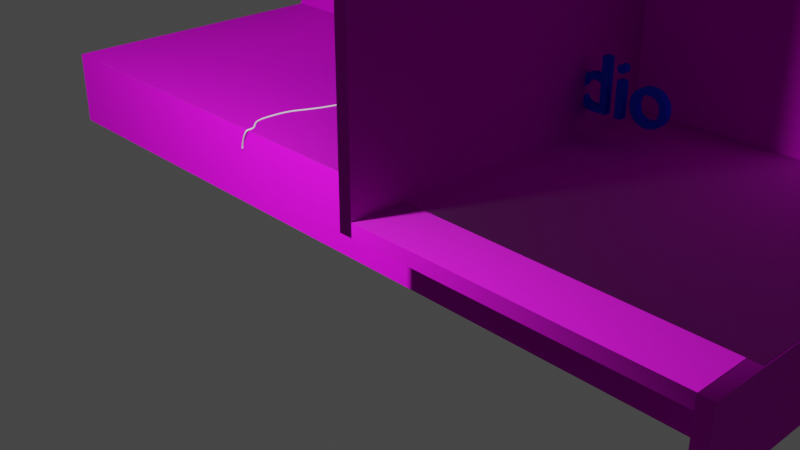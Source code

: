# Source: scena.blend  (saved by Blender 3.4.6; exported with 4.5.12 LTS)
import bpy
from mathutils import Matrix  # noqa: F401  (used for matrix-valued properties, if any)

bpy.ops.wm.read_factory_settings(use_empty=True)
scene = bpy.context.scene
scene.name = 'Scene'

# ---- collections
col_collection = bpy.data.collections.new('Collection'); scene.collection.children.link(col_collection)

# ---- images (referenced by path relative to the original .blend; pixels are not part of the script)
import os
ASSET_DIR = os.environ.get("B2B_ASSET_DIR", "")  # directory of the original .blend (textures are referenced by path, not embedded)
HERE = os.path.dirname(os.path.abspath(__file__))  # packed textures are extracted next to this script under _unpacked/

def load_image(name, relpath, width, height, colorspace="sRGB"):
    """Load a texture the original file referenced (path relative to the .blend, or extracted next to this script)."""
    p = next((c for c in (os.path.join(HERE, relpath), os.path.join(ASSET_DIR, relpath)) if relpath and os.path.exists(c)), "")
    if p:
        img = bpy.data.images.load(p, check_existing=True)
        img.name = name
    else:  # same state as the original file: an image datablock whose file is absent (Cycles renders it pink)
        img = bpy.data.images.new(name, width, height)
        img.source = "FILE"
        img.filepath = "//" + (relpath or name)
    img.colorspace_settings.name = colorspace
    return img
img_citystreetasphaltgenericcracked002_col_1k_jpg_001 = load_image('CityStreetAsphaltGenericCracked002_COL_1K.jpg.001', 'CityStreetAsphaltGenericCracked002_COL_1K.jpg', 1024, 1024, 'sRGB')
img_citystreetasphaltgenericcracked002_disp_1k_jpg_001 = load_image('CityStreetAsphaltGenericCracked002_DISP_1K.jpg.001', 'CityStreetAsphaltGenericCracked002_DISP_1K.jpg', 1024, 1024, 'sRGB')
img_citystreetasphaltgenericcracked002_gloss_1k_jpg_001 = load_image('CityStreetAsphaltGenericCracked002_GLOSS_1K.jpg.001', 'CityStreetAsphaltGenericCracked002_GLOSS_1K.jpg', 1024, 1024, 'sRGB')
img_citystreetasphaltgenericcracked002_nrm_1k_jpg_001 = load_image('CityStreetAsphaltGenericCracked002_NRM_1K.jpg.001', 'CityStreetAsphaltGenericCracked002_NRM_1K.jpg', 1024, 1024, 'sRGB')
img_citystreetasphaltgenericcracked002_col_1k_jpg_002 = load_image('CityStreetAsphaltGenericCracked002_COL_1K.jpg.002', 'CityStreetAsphaltGenericCracked002_COL_1K.jpg', 1024, 1024, 'sRGB')
img_citystreetasphaltgenericcracked002_disp_1k_jpg_002 = load_image('CityStreetAsphaltGenericCracked002_DISP_1K.jpg.002', 'CityStreetAsphaltGenericCracked002_DISP_1K.jpg', 1024, 1024, 'sRGB')
img_citystreetasphaltgenericcracked002_gloss_1k_jpg_002 = load_image('CityStreetAsphaltGenericCracked002_GLOSS_1K.jpg.002', 'CityStreetAsphaltGenericCracked002_GLOSS_1K.jpg', 1024, 1024, 'sRGB')
img_citystreetasphaltgenericcracked002_nrm_1k_jpg_002 = load_image('CityStreetAsphaltGenericCracked002_NRM_1K.jpg.002', 'CityStreetAsphaltGenericCracked002_NRM_1K.jpg', 1024, 1024, 'sRGB')
img_citystreetasphaltgenericcracked002_col_1k_jpg_003 = load_image('CityStreetAsphaltGenericCracked002_COL_1K.jpg.003', 'CityStreetAsphaltGenericCracked002_COL_1K.jpg', 1024, 1024, 'sRGB')
img_citystreetasphaltgenericcracked002_disp_1k_jpg_003 = load_image('CityStreetAsphaltGenericCracked002_DISP_1K.jpg.003', 'CityStreetAsphaltGenericCracked002_DISP_1K.jpg', 1024, 1024, 'sRGB')
img_citystreetasphaltgenericcracked002_gloss_1k_jpg_003 = load_image('CityStreetAsphaltGenericCracked002_GLOSS_1K.jpg.003', 'CityStreetAsphaltGenericCracked002_GLOSS_1K.jpg', 1024, 1024, 'sRGB')
img_citystreetasphaltgenericcracked002_nrm_1k_jpg_003 = load_image('CityStreetAsphaltGenericCracked002_NRM_1K.jpg.003', 'CityStreetAsphaltGenericCracked002_NRM_1K.jpg', 1024, 1024, 'sRGB')
img_citystreetasphaltgenericcracked002_col_1k_jpg = load_image('CityStreetAsphaltGenericCracked002_COL_1K.jpg', 'CityStreetAsphaltGenericCracked002_COL_1K.jpg', 1024, 1024, 'sRGB')
img_citystreetasphaltgenericcracked002_disp_1k_jpg = load_image('CityStreetAsphaltGenericCracked002_DISP_1K.jpg', 'CityStreetAsphaltGenericCracked002_DISP_1K.jpg', 1024, 1024, 'sRGB')
img_citystreetasphaltgenericcracked002_gloss_1k_jpg = load_image('CityStreetAsphaltGenericCracked002_GLOSS_1K.jpg', 'CityStreetAsphaltGenericCracked002_GLOSS_1K.jpg', 1024, 1024, 'sRGB')
img_citystreetasphaltgenericcracked002_nrm_1k_jpg = load_image('CityStreetAsphaltGenericCracked002_NRM_1K.jpg', 'CityStreetAsphaltGenericCracked002_NRM_1K.jpg', 1024, 1024, 'sRGB')

# ---- materials (node trees are filled in below, after node groups)
mat_beton_001 = bpy.data.materials.new('beton.001')
mat_beton_001.alpha_threshold = 0.0
mat_beton_001.use_transparent_shadow = False
mat_beton_001.roughness = 0.5
mat_beton_001.line_color = (0.0, 0.0, 0.0, 1.0)
mat_beton_002 = bpy.data.materials.new('beton.002')
mat_beton_002.alpha_threshold = 0.0
mat_beton_002.use_transparent_shadow = False
mat_beton_002.roughness = 0.5
mat_beton_002.line_color = (0.0, 0.0, 0.0, 1.0)
mat_beton_003 = bpy.data.materials.new('beton.003')
mat_beton_003.alpha_threshold = 0.0
mat_beton_003.use_transparent_shadow = False
mat_beton_003.roughness = 0.5
mat_beton_003.line_color = (0.0, 0.0, 0.0, 1.0)
mat_beton = bpy.data.materials.new('beton')
mat_beton.alpha_threshold = 0.0
mat_beton.use_transparent_shadow = False
mat_beton.roughness = 0.5
mat_beton.line_color = (0.0, 0.0, 0.0, 1.0)
mat_napis = bpy.data.materials.new('napis')
mat_napis.use_transparent_shadow = False

# ---- material node trees
mat_beton_001.use_nodes = True; mat_beton_001.node_tree.nodes.clear()
_N = mat_beton_001.node_tree.nodes; _L = mat_beton_001.node_tree.links
n0 = _N.new('ShaderNodeTexCoord'); n0.name = 'Texture Coordinate'; n0.location = (-760, 288)
n1 = _N.new('ShaderNodeTexImage'); n1.name = 'Image Texture'; n1.location = (-321, 322)
n1.image = img_citystreetasphaltgenericcracked002_col_1k_jpg_001
n2 = _N.new('ShaderNodeOutputMaterial'); n2.name = 'Material Output'; n2.location = (844, 202)
n3 = _N.new('ShaderNodeDisplacement'); n3.name = 'Displacement'; n3.location = (495, -401)
n3.inputs[2].default_value = 1.0
n4 = _N.new('ShaderNodeTexImage'); n4.name = 'Image Texture.001'; n4.location = (39, -453)
n4.image = img_citystreetasphaltgenericcracked002_disp_1k_jpg_001
n5 = _N.new('ShaderNodeTexImage'); n5.name = 'Image Texture.003'; n5.location = (-327, -255)
n5.image = img_citystreetasphaltgenericcracked002_gloss_1k_jpg_001
n6 = _N.new('ShaderNodeBsdfPrincipled'); n6.name = 'Principled BSDF'; n6.location = (322, 300)
n6.distribution = 'GGX'
n6.subsurface_method = 'RANDOM_WALK_SKIN'
n6.inputs[2].default_value = 1.0
n6.inputs[3].default_value = 1.45
n6.inputs[27].default_value = (0.0, 0.0, 0.0, 1.0)
n6.inputs[28].default_value = 1.0
n7 = _N.new('ShaderNodeNormalMap'); n7.name = 'Normal Map'; n7.location = (45, -263)
n8 = _N.new('ShaderNodeTexImage'); n8.name = 'Image Texture.002'; n8.location = (-76, 45)
n8.image = img_citystreetasphaltgenericcracked002_nrm_1k_jpg_001
n9 = _N.new('ShaderNodeMapping'); n9.name = 'Mapping'; n9.location = (-543, 35)
n9.vector_type = 'TEXTURE'
n9.inputs[3].default_value = (0.3, 0.1, 0.0)
_L.new(n6.outputs[0], n2.inputs[0])
_L.new(n1.outputs[0], n6.inputs[0])
_L.new(n9.outputs[0], n1.inputs[0])
_L.new(n0.outputs[2], n9.inputs[0])
_L.new(n9.outputs[0], n8.inputs[0])
_L.new(n4.outputs[0], n3.inputs[0])
_L.new(n3.outputs[0], n2.inputs[2])
_L.new(n9.outputs[0], n5.inputs[0])
_L.new(n9.outputs[0], n4.inputs[0])
_L.new(n5.outputs[0], n6.inputs[13])
_L.new(n8.outputs[0], n7.inputs[1])
_L.new(n7.outputs[0], n6.inputs[5])
n2.is_active_output = True
mat_beton_002.use_nodes = True; mat_beton_002.node_tree.nodes.clear()
_N = mat_beton_002.node_tree.nodes; _L = mat_beton_002.node_tree.links
n0 = _N.new('ShaderNodeTexCoord'); n0.name = 'Texture Coordinate'; n0.location = (-760, 288)
n1 = _N.new('ShaderNodeTexImage'); n1.name = 'Image Texture'; n1.location = (-321, 322)
n1.image = img_citystreetasphaltgenericcracked002_col_1k_jpg_002
n2 = _N.new('ShaderNodeOutputMaterial'); n2.name = 'Material Output'; n2.location = (844, 202)
n3 = _N.new('ShaderNodeDisplacement'); n3.name = 'Displacement'; n3.location = (495, -401)
n3.inputs[2].default_value = 1.0
n4 = _N.new('ShaderNodeTexImage'); n4.name = 'Image Texture.001'; n4.location = (39, -453)
n4.image = img_citystreetasphaltgenericcracked002_disp_1k_jpg_002
n5 = _N.new('ShaderNodeTexImage'); n5.name = 'Image Texture.003'; n5.location = (-327, -255)
n5.image = img_citystreetasphaltgenericcracked002_gloss_1k_jpg_002
n6 = _N.new('ShaderNodeBsdfPrincipled'); n6.name = 'Principled BSDF'; n6.location = (322, 300)
n6.distribution = 'GGX'
n6.subsurface_method = 'RANDOM_WALK_SKIN'
n6.inputs[2].default_value = 1.0
n6.inputs[3].default_value = 1.45
n6.inputs[27].default_value = (0.0, 0.0, 0.0, 1.0)
n6.inputs[28].default_value = 1.0
n7 = _N.new('ShaderNodeNormalMap'); n7.name = 'Normal Map'; n7.location = (45, -263)
n8 = _N.new('ShaderNodeTexImage'); n8.name = 'Image Texture.002'; n8.location = (-76, 45)
n8.image = img_citystreetasphaltgenericcracked002_nrm_1k_jpg_002
n9 = _N.new('ShaderNodeMapping'); n9.name = 'Mapping'; n9.location = (-543, 35)
n9.vector_type = 'TEXTURE'
n9.inputs[3].default_value = (0.3, 0.1, 0.0)
_L.new(n6.outputs[0], n2.inputs[0])
_L.new(n1.outputs[0], n6.inputs[0])
_L.new(n9.outputs[0], n1.inputs[0])
_L.new(n0.outputs[2], n9.inputs[0])
_L.new(n9.outputs[0], n8.inputs[0])
_L.new(n4.outputs[0], n3.inputs[0])
_L.new(n3.outputs[0], n2.inputs[2])
_L.new(n9.outputs[0], n5.inputs[0])
_L.new(n9.outputs[0], n4.inputs[0])
_L.new(n5.outputs[0], n6.inputs[13])
_L.new(n8.outputs[0], n7.inputs[1])
_L.new(n7.outputs[0], n6.inputs[5])
n2.is_active_output = True
mat_beton_003.use_nodes = True; mat_beton_003.node_tree.nodes.clear()
_N = mat_beton_003.node_tree.nodes; _L = mat_beton_003.node_tree.links
n0 = _N.new('ShaderNodeTexCoord'); n0.name = 'Texture Coordinate'; n0.location = (-760, 288)
n1 = _N.new('ShaderNodeTexImage'); n1.name = 'Image Texture'; n1.location = (-321, 322)
n1.image = img_citystreetasphaltgenericcracked002_col_1k_jpg_003
n2 = _N.new('ShaderNodeOutputMaterial'); n2.name = 'Material Output'; n2.location = (844, 202)
n3 = _N.new('ShaderNodeDisplacement'); n3.name = 'Displacement'; n3.location = (495, -401)
n3.inputs[2].default_value = 1.0
n4 = _N.new('ShaderNodeTexImage'); n4.name = 'Image Texture.001'; n4.location = (39, -453)
n4.image = img_citystreetasphaltgenericcracked002_disp_1k_jpg_003
n5 = _N.new('ShaderNodeTexImage'); n5.name = 'Image Texture.003'; n5.location = (-327, -255)
n5.image = img_citystreetasphaltgenericcracked002_gloss_1k_jpg_003
n6 = _N.new('ShaderNodeBsdfPrincipled'); n6.name = 'Principled BSDF'; n6.location = (322, 300)
n6.distribution = 'GGX'
n6.subsurface_method = 'RANDOM_WALK_SKIN'
n6.inputs[2].default_value = 1.0
n6.inputs[3].default_value = 1.45
n6.inputs[27].default_value = (0.0, 0.0, 0.0, 1.0)
n6.inputs[28].default_value = 1.0
n7 = _N.new('ShaderNodeNormalMap'); n7.name = 'Normal Map'; n7.location = (45, -263)
n8 = _N.new('ShaderNodeTexImage'); n8.name = 'Image Texture.002'; n8.location = (-76, 45)
n8.image = img_citystreetasphaltgenericcracked002_nrm_1k_jpg_003
n9 = _N.new('ShaderNodeMapping'); n9.name = 'Mapping'; n9.location = (-543, 35)
n9.vector_type = 'TEXTURE'
n9.inputs[3].default_value = (0.3, 0.1, 0.0)
_L.new(n6.outputs[0], n2.inputs[0])
_L.new(n1.outputs[0], n6.inputs[0])
_L.new(n9.outputs[0], n1.inputs[0])
_L.new(n0.outputs[2], n9.inputs[0])
_L.new(n9.outputs[0], n8.inputs[0])
_L.new(n4.outputs[0], n3.inputs[0])
_L.new(n3.outputs[0], n2.inputs[2])
_L.new(n9.outputs[0], n5.inputs[0])
_L.new(n9.outputs[0], n4.inputs[0])
_L.new(n5.outputs[0], n6.inputs[13])
_L.new(n8.outputs[0], n7.inputs[1])
_L.new(n7.outputs[0], n6.inputs[5])
n2.is_active_output = True
mat_beton.use_nodes = True; mat_beton.node_tree.nodes.clear()
_N = mat_beton.node_tree.nodes; _L = mat_beton.node_tree.links
n0 = _N.new('ShaderNodeTexCoord'); n0.name = 'Texture Coordinate'; n0.location = (-760, 288)
n1 = _N.new('ShaderNodeTexImage'); n1.name = 'Image Texture'; n1.location = (-321, 322)
n1.image = img_citystreetasphaltgenericcracked002_col_1k_jpg
n2 = _N.new('ShaderNodeOutputMaterial'); n2.name = 'Material Output'; n2.location = (844, 202)
n3 = _N.new('ShaderNodeDisplacement'); n3.name = 'Displacement'; n3.location = (495, -401)
n3.inputs[2].default_value = 1.0
n4 = _N.new('ShaderNodeTexImage'); n4.name = 'Image Texture.001'; n4.location = (39, -453)
n4.image = img_citystreetasphaltgenericcracked002_disp_1k_jpg
n5 = _N.new('ShaderNodeTexImage'); n5.name = 'Image Texture.003'; n5.location = (-327, -255)
n5.image = img_citystreetasphaltgenericcracked002_gloss_1k_jpg
n6 = _N.new('ShaderNodeBsdfPrincipled'); n6.name = 'Principled BSDF'; n6.location = (322, 300)
n6.distribution = 'GGX'
n6.subsurface_method = 'RANDOM_WALK_SKIN'
n6.inputs[2].default_value = 1.0
n6.inputs[3].default_value = 1.45
n6.inputs[27].default_value = (0.0, 0.0, 0.0, 1.0)
n6.inputs[28].default_value = 1.0
n7 = _N.new('ShaderNodeNormalMap'); n7.name = 'Normal Map'; n7.location = (45, -263)
n8 = _N.new('ShaderNodeTexImage'); n8.name = 'Image Texture.002'; n8.location = (-76, 45)
n8.image = img_citystreetasphaltgenericcracked002_nrm_1k_jpg
n9 = _N.new('ShaderNodeMapping'); n9.name = 'Mapping'; n9.location = (-543, 35)
n9.vector_type = 'TEXTURE'
n9.inputs[3].default_value = (0.2, 0.2, 0.0)
_L.new(n6.outputs[0], n2.inputs[0])
_L.new(n1.outputs[0], n6.inputs[0])
_L.new(n9.outputs[0], n1.inputs[0])
_L.new(n0.outputs[2], n9.inputs[0])
_L.new(n9.outputs[0], n8.inputs[0])
_L.new(n4.outputs[0], n3.inputs[0])
_L.new(n3.outputs[0], n2.inputs[2])
_L.new(n9.outputs[0], n5.inputs[0])
_L.new(n9.outputs[0], n4.inputs[0])
_L.new(n5.outputs[0], n6.inputs[13])
_L.new(n8.outputs[0], n7.inputs[1])
_L.new(n7.outputs[0], n6.inputs[5])
n2.is_active_output = True
mat_napis.use_nodes = True; mat_napis.node_tree.nodes.clear()
_N = mat_napis.node_tree.nodes; _L = mat_napis.node_tree.links
n0 = _N.new('ShaderNodeBsdfPrincipled'); n0.name = 'Principled BSDF'; n0.location = (10, 300)
n0.distribution = 'GGX'
n0.subsurface_method = 'RANDOM_WALK_SKIN'
n0.inputs[0].default_value = (0.01762, 0.05237, 0.8, 1.0)
n0.inputs[2].default_value = 1.0
n0.inputs[3].default_value = 1.45
n0.inputs[13].default_value = 0.0
n0.inputs[27].default_value = (0.0, 0.0, 0.0, 1.0)
n0.inputs[28].default_value = 1.0
n1 = _N.new('ShaderNodeOutputMaterial'); n1.name = 'Material Output'; n1.location = (300, 300)
_L.new(n0.outputs[0], n1.inputs[0])
n1.is_active_output = True

# ---- world
world_world = bpy.data.worlds.new('World'); scene.world = world_world
world_world.use_nodes = True; world_world.node_tree.nodes.clear()
_N = world_world.node_tree.nodes; _L = world_world.node_tree.links
n0 = _N.new('ShaderNodeOutputWorld'); n0.name = 'World Output'; n0.location = (300, 300)
n1 = _N.new('ShaderNodeBackground'); n1.name = 'Background'; n1.location = (10, 300)
n1.inputs[0].default_value = (0.05088, 0.05088, 0.05088, 1.0)
_L.new(n1.outputs[0], n0.inputs[0])
n0.is_active_output = True
world_world.color = (0.05088, 0.05088, 0.05088)
world_world.use_sun_shadow = False
world_world.sun_shadow_jitter_overblur = 0.0

# ---- cameras
cam_camera = bpy.data.cameras.new('Camera')
cam_camera.clip_end = 100.0
cam_camera.ortho_scale = 7.314

# ---- lights
light_light = bpy.data.lights.new('Light', 'POINT')
light_light.transmission_factor = 0.0
light_light.energy = 1000.0
light_light.shadow_soft_size = 0.1
light_light.shadow_maximum_resolution = 0.006
light_light.use_absolute_resolution = True

# ---- meshes
me_cube_003 = bpy.data.meshes.new('Cube.003')
me_cube_003.from_pydata([(0.001052, 8.583e-06, 0.08226), (0.001052, 8.583e-06, -0.08816), (0.001052, -10.63, 0.08226), (0.001052, -10.63, -0.08816), (-4.851, 8.583e-06, 0.08226), (-4.851, 8.583e-06, -0.08816), (-4.851, -10.63, 0.08226), (-4.851, -10.63, -0.08816)], [], [(0, 4, 6, 2), (3, 2, 6, 7), (7, 6, 4, 5), (5, 4, 0, 1)])
_uv = me_cube_003.uv_layers.new(name='UVMap')
_uv.uv.foreach_set('vector', [0.625, 0.5, 0.875, 0.5, 0.875, 0.75, 0.625, 0.75, 0.375, 0.75, 0.625, 0.75, 0.625, 1.0, 0.375, 1.0, 0.375, 0.0, 0.625, 0.0, 0.625, 0.25, 0.375, 0.25, 0.375, 0.25, 0.625, 0.25, 0.625, 0.5, 0.375, 0.5])
me_cube_003.materials.append(mat_beton_001)
me_cube_003.use_mirror_vertex_groups = False
me_cube_003.update()
me_cube_004 = bpy.data.meshes.new('Cube.004')
me_cube_004.from_pydata([(2.438, 9.626, -0.8296), (2.438, 9.626, -1.0), (2.438, -1.0, -0.8296), (2.438, -1.0, -1.0), (-1.463, 9.626, -0.8296), (-1.463, 9.626, -1.0), (-1.463, -1.0, -0.8296), (-1.463, -1.0, -1.0)], [], [(0, 4, 6, 2), (3, 2, 6, 7), (5, 4, 0, 1)])
_uv = me_cube_004.uv_layers.new(name='UVMap')
_uv.uv.foreach_set('vector', [0.625, 0.5, 0.875, 0.5, 0.875, 0.75, 0.625, 0.75, 0.375, 0.75, 0.625, 0.75, 0.625, 1.0, 0.375, 1.0, 0.375, 0.25, 0.625, 0.25, 0.625, 0.5, 0.375, 0.5])
me_cube_004.materials.append(mat_beton_002)
me_cube_004.use_mirror_vertex_groups = False
me_cube_004.update()
me_cube_005 = bpy.data.meshes.new('Cube.005')
me_cube_005.from_pydata([(0.9958, 8.583e-06, 0.07809), (0.9958, 8.583e-06, -0.09233), (0.9958, -10.63, 0.07809), (0.9958, -10.63, -0.09233), (0.0194, 8.583e-06, 0.07809), (0.0194, 8.583e-06, -0.09233), (0.0194, -10.63, 0.07809), (0.0194, -10.63, -0.09233)], [], [(0, 4, 6, 2), (3, 2, 6, 7), (7, 6, 4, 5), (1, 0, 2, 3), (5, 4, 0, 1)])
_uv = me_cube_005.uv_layers.new(name='UVMap')
_uv.uv.foreach_set('vector', [0.625, 0.5, 0.875, 0.5, 0.875, 0.75, 0.625, 0.75, 0.375, 0.75, 0.625, 0.75, 0.625, 1.0, 0.375, 1.0, 0.003382, -0.001121, 1.003, -0.001121, 1.009, 0.9983, 0.003382, 0.9983, 0.375, 0.5, 0.625, 0.5, 0.625, 0.75, 0.375, 0.75, 0.375, 0.25, 0.625, 0.25, 0.625, 0.5, 0.375, 0.5])
me_cube_005.materials.append(mat_beton_003)
me_cube_005.use_mirror_vertex_groups = False
me_cube_005.update()
me_cube_001 = bpy.data.meshes.new('Cube.001')
me_cube_001.from_pydata([(0.001052, 8.583e-06, 0.08226), (0.001052, 8.583e-06, -0.08816), (0.001052, -10.63, 0.08226), (0.001052, -10.63, -0.08816), (-4.851, 8.583e-06, 0.08226), (-4.851, 8.583e-06, -0.08816), (-4.851, -10.63, 0.08226), (-4.851, -10.63, -0.08816), (-0.1715, 8.583e-06, 3.985), (-0.001032, 8.583e-06, 3.985), (-0.1715, -10.63, 3.985), (-0.001032, -10.63, 3.985), (-0.1715, 8.583e-06, 0.08372), (-0.001032, 8.583e-06, 0.08372), (-0.1715, -10.63, 0.08372), (-0.001032, -10.63, 0.08372), (0.8064, 8.583e-06, 3.985), (0.8064, 8.583e-06, 3.895), (0.8064, -10.63, 3.985), (0.8064, -10.63, 3.895), (-0.1701, 8.583e-06, 3.985), (-0.1701, 8.583e-06, 3.895), (-0.1701, -10.63, 3.985), (-0.1701, -10.63, 3.895)], [], [(0, 4, 6, 2), (3, 2, 6, 7), (7, 6, 4, 5), (5, 4, 0, 1), (8, 12, 14, 10), (11, 10, 14, 15), (13, 12, 8, 9), (16, 20, 22, 18), (19, 18, 22, 23), (17, 16, 18, 19), (21, 20, 16, 17)])
_uv = me_cube_001.uv_layers.new(name='UVMap')
_uv.uv.foreach_set('vector', [0.07438, 0.07438, 0.2728, 0.07438, 0.2728, 0.509, 0.07438, 0.509, 0.375, 0.75, 0.625, 0.75, 0.625, 1.0, 0.375, 1.0, 0.375, 0.0, 0.625, 0.0, 0.625, 0.25, 0.375, 0.25, 0.375, 0.25, 0.625, 0.25, 0.625, 0.5, 0.375, 0.5, 0.4216, 0.07438, 0.5812, 0.07438, 0.5812, 0.509, 0.4216, 0.509, 0.375, 0.75, 0.625, 0.75, 0.625, 1.0, 0.375, 1.0, 0.375, 0.25, 0.625, 0.25, 0.625, 0.5, 0.375, 0.5, 0.7299, 0.07438, 0.7699, 0.07438, 0.7699, 0.509, 0.7299, 0.509, 0.375, 0.75, 0.625, 0.75, 0.625, 1.0, 0.375, 1.0, 0.375, 0.5, 0.625, 0.5, 0.625, 0.75, 0.375, 0.75, 0.375, 0.25, 0.625, 0.25, 0.625, 0.5, 0.375, 0.5])
me_cube_001.materials.append(mat_beton)
me_cube_001.use_mirror_vertex_groups = False
me_cube_001.update()

# ---- curves / text
cu_beziercurve_001 = bpy.data.curves.new('BezierCurve.001', 'CURVE')
cu_beziercurve_001.dimensions = '3D'
_sp = cu_beziercurve_001.splines.new('BEZIER'); _sp.bezier_points.add(4)
_sp.bezier_points.foreach_set('co', [-0.5205, -0.02412, -0.002789, 1.0, 0.0, 0.005842, 1.921, -0.2454, 0.009001, 2.312, -0.06459, 0.008542, 2.316, -0.2024, -0.2624])
_sp.bezier_points.foreach_set('handle_left', [-1.226, -0.07382, -0.002789, 0.4961, 0.1288, 0.005842, 1.433, -0.252, 0.009001, 2.153, -0.0326, 0.01497, 2.312, -0.2007, -0.1913])
_sp.bezier_points.foreach_set('handle_right', [0.139, 0.02236, -0.002789, 1.542, -0.1386, 0.005842, 2.195, -0.2418, 0.009001, 2.362, -0.07456, 0.00654, 2.325, -0.2055, -0.3936])
for _p, _l, _r in zip(_sp.bezier_points, ['ALIGNED', 'ALIGNED', 'ALIGNED', 'ALIGNED', 'ALIGNED'], ['ALIGNED', 'ALIGNED', 'ALIGNED', 'ALIGNED', 'ALIGNED']): _p.handle_left_type = _l; _p.handle_right_type = _r
_sp.order_u = 0
_sp.order_v = 0
cu_beziercurve_001.use_path = True
cu_beziercurve_001.bevel_resolution = 27
cu_beziercurve_001.bevel_depth = 0.01
cu_beziercurve_001.fill_mode = 'FULL'
txt_text = bpy.data.curves.new('Text', 'FONT')
txt_text.dimensions = '2D'
txt_text.body = 'FMCstudio'
txt_text.materials.append(mat_napis)
txt_text.extrude = 0.05

# ---- objects
ob_beziercurve = bpy.data.objects.new('BezierCurve', cu_beziercurve_001)
ob_sciana_001 = bpy.data.objects.new('sciana.001', me_cube_003)
ob_podloga_001 = bpy.data.objects.new('podloga.001', me_cube_004)
ob_krawedz_001 = bpy.data.objects.new('krawedz.001', me_cube_005)
ob_light = bpy.data.objects.new('Light', light_light)
ob_camera = bpy.data.objects.new('Camera', cam_camera)
ob_sciana = bpy.data.objects.new('sciana', me_cube_001)
ob_fmc = bpy.data.objects.new('FMC', txt_text)

# ---- transforms, parenting, visibility, modifiers, constraints
ob_beziercurve.location = (-2.553, 2.378, 0.1795)
ob_beziercurve.rotation_euler = (0.0, -0.0, -1.577)
ob_sciana_001.location = (-0.07458, 9.98, 0.007312)
ob_sciana_001.rotation_euler = (0.0, 1.571, 0.0)
ob_sciana_001.lock_rotations_4d = False
ob_sciana_001.empty_display_type = 'ARROWS'
ob_sciana_001.lineart.crease_threshold = 0.0
ob_podloga_001.location = (1.472, 0.3547, 1.008)
ob_podloga_001.lock_rotations_4d = False
ob_podloga_001.empty_display_type = 'ARROWS'
ob_podloga_001.lineart.crease_threshold = 0.0
ob_krawedz_001.location = (3.998, 9.98, 0.1939)
ob_krawedz_001.rotation_euler = (0.0, 1.571, 0.0)
ob_krawedz_001.lock_rotations_4d = False
ob_krawedz_001.empty_display_type = 'ARROWS'
ob_krawedz_001.lineart.crease_threshold = 0.0
ob_light.location = (-0.6909, -2.131, 3.548)
ob_light.rotation_euler = (0.6503, 0.05522, 1.866)
ob_light.lock_rotations_4d = False
ob_light.empty_display_type = 'ARROWS'
ob_light.color = (0.0, 0.0, 0.0, 0.0)
ob_light.lineart.crease_threshold = 0.0
ob_camera.location = (7.359, -6.926, 4.958)
ob_camera.rotation_euler = (1.109, 0.0, 0.8149)
ob_camera.lock_rotations_4d = False
ob_camera.empty_display_type = 'ARROWS'
ob_camera.color = (0.0, 0.0, 0.0, 0.0)
ob_camera.display_type = 'WIRE'
ob_camera.lineart.crease_threshold = 0.0
ob_sciana.location = (4.083, 4.015, 0.007312)
ob_sciana.rotation_euler = (1.577, 1.571, 0.0)
ob_sciana.lock_rotations_4d = False
ob_sciana.empty_display_type = 'ARROWS'
ob_sciana.lineart.crease_threshold = 0.0
ob_fmc.location = (-3.31, 2.911, 0.4451)
ob_fmc.rotation_euler = (1.571, -0.0, 0.0135)

# ---- collection membership
scene.collection.objects.link(ob_beziercurve)
scene.collection.objects.link(ob_sciana_001)
scene.collection.objects.link(ob_podloga_001)
scene.collection.objects.link(ob_krawedz_001)
col_collection.objects.link(ob_light)
col_collection.objects.link(ob_camera)
col_collection.objects.link(ob_sciana)
col_collection.objects.link(ob_fmc)

# ---- scene / render settings (as saved in the file)
scene.camera = ob_camera
scene.frame_start = 1; scene.frame_end = 250; scene.frame_set(179)
scene.render.engine = 'BLENDER_EEVEE_NEXT'
scene.cycles.sampling_pattern = 'TABULATED_SOBOL'
scene.cycles.use_light_tree = False
scene.view_settings.view_transform = 'Filmic'
bpy.context.view_layer.update()
